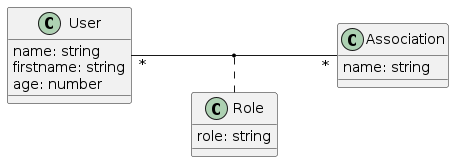

The diagram above was rendered by PlantUML. Its source (embedded in the PNG):
@startuml roles_classes
left to right direction
class Role {
    role: string
}
class User {
    name: string
    firstname: string
    age: number
}
class Association {
    name: string
}
User "*" -- "*" Association
(User, Association) .. Role
@enduml